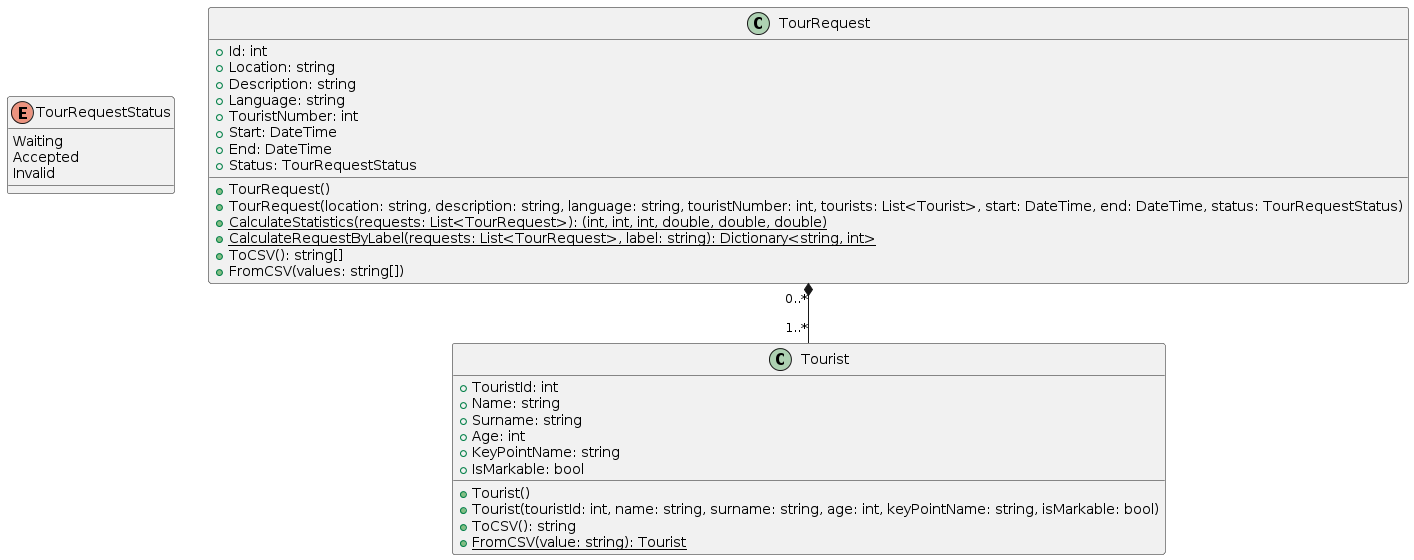

The diagram above was rendered by PlantUML. Its source (embedded in the PNG):
@startuml
enum TourRequestStatus {
    Waiting
    Accepted
    Invalid
}

class TourRequest {
    +Id: int
    +Location: string
    +Description: string
    +Language: string
    +TouristNumber: int
    +Start: DateTime
    +End: DateTime
    +Status: TourRequestStatus

    +TourRequest()
    +TourRequest(location: string, description: string, language: string, touristNumber: int, tourists: List<Tourist>, start: DateTime, end: DateTime, status: TourRequestStatus)
    +{static} CalculateStatistics(requests: List<TourRequest>): (int, int, int, double, double, double)
    +{static} CalculateRequestByLabel(requests: List<TourRequest>, label: string): Dictionary<string, int>
    +ToCSV(): string[]
    +FromCSV(values: string[])
}

class Tourist {
    +TouristId: int
    +Name: string
    +Surname: string
    +Age: int
    +KeyPointName: string
    +IsMarkable: bool

    +Tourist()
    +Tourist(touristId: int, name: string, surname: string, age: int, keyPointName: string, isMarkable: bool)
    +ToCSV(): string
    +{static} FromCSV(value: string): Tourist
}

TourRequest "0..*" *-- "1..*" Tourist
@enduml